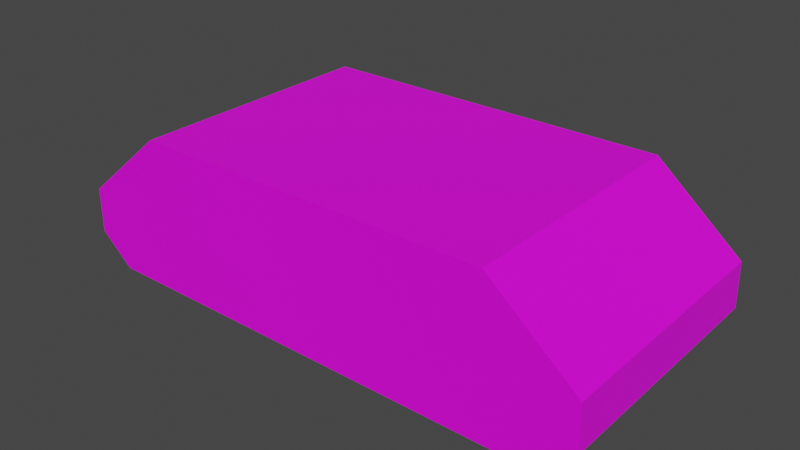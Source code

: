 # Source: base_link_simplified.blend  (saved by Blender 2.93.21; exported with 4.5.12 LTS)
import bpy
from mathutils import Matrix  # noqa: F401  (used for matrix-valued properties, if any)

bpy.ops.wm.read_factory_settings(use_empty=True)
scene = bpy.context.scene
scene.name = 'Scene'

# ---- collections
col_collection = bpy.data.collections.new('Collection'); scene.collection.children.link(col_collection)

# ---- images (referenced by path relative to the original .blend; pixels are not part of the script)
import os
ASSET_DIR = os.environ.get("B2B_ASSET_DIR", "")  # directory of the original .blend (textures are referenced by path, not embedded)
HERE = os.path.dirname(os.path.abspath(__file__))  # packed textures are extracted next to this script under _unpacked/

def load_image(name, relpath, width, height, colorspace="sRGB"):
    """Load a texture the original file referenced (path relative to the .blend, or extracted next to this script)."""
    p = next((c for c in (os.path.join(HERE, relpath), os.path.join(ASSET_DIR, relpath)) if relpath and os.path.exists(c)), "")
    if p:
        img = bpy.data.images.load(p, check_existing=True)
        img.name = name
    else:  # same state as the original file: an image datablock whose file is absent (Cycles renders it pink)
        img = bpy.data.images.new(name, width, height)
        img.source = "FILE"
        img.filepath = "//" + (relpath or name)
    img.colorspace_settings.name = colorspace
    return img
img_material_base_color = load_image('Material Base Color', '', 1024, 1024, 'sRGB')

# ---- materials (node trees are filled in below, after node groups)
mat_material = bpy.data.materials.new('Material')
mat_material.use_transparent_shadow = False

# ---- material node trees
mat_material.use_nodes = True; mat_material.node_tree.nodes.clear()
_N = mat_material.node_tree.nodes; _L = mat_material.node_tree.links
n0 = _N.new('ShaderNodeBsdfPrincipled'); n0.name = 'Principled BSDF'; n0.location = (10, 300)
n0.distribution = 'GGX'
n0.subsurface_method = 'BURLEY'
n0.inputs[3].default_value = 1.45
n0.inputs[27].default_value = (0.0, 0.0, 0.0, 1.0)
n0.inputs[28].default_value = 1.0
n1 = _N.new('ShaderNodeOutputMaterial'); n1.name = 'Material Output'; n1.location = (300, 300)
n2 = _N.new('ShaderNodeTexImage'); n2.name = 'Image Texture'; n2.location = (-280, 280)
n2.image = img_material_base_color
_L.new(n0.outputs[0], n1.inputs[0])
_L.new(n2.outputs[0], n0.inputs[0])
n1.is_active_output = True

# ---- world
world_world = bpy.data.worlds.new('World'); scene.world = world_world
world_world.use_nodes = True; world_world.node_tree.nodes.clear()
_N = world_world.node_tree.nodes; _L = world_world.node_tree.links
n0 = _N.new('ShaderNodeOutputWorld'); n0.name = 'World Output'; n0.location = (300, 300)
n1 = _N.new('ShaderNodeBackground'); n1.name = 'Background'; n1.location = (10, 300)
n1.inputs[0].default_value = (0.05088, 0.05088, 0.05088, 1.0)
_L.new(n1.outputs[0], n0.inputs[0])
n0.is_active_output = True
world_world.color = (0.05088, 0.05088, 0.05088)
world_world.use_sun_shadow = False
world_world.sun_shadow_jitter_overblur = 0.0

# ---- meshes
me_base_link = bpy.data.meshes.new('base_link')
me_base_link.from_pydata([(0.3499, -0.2052, -0.003175), (-0.4027, -0.2062, 0.1141), (-0.2715, -0.2057, 0.2243), (-0.4043, -0.2062, 0.0464), (-0.4043, -0.2058, 0.1107), (-0.4045, 0.1789, 0.1143), (0.3481, 0.1798, -0.002947), (-0.3529, -0.2062, 0.00123), (0.4026, 0.1802, 0.04655), (0.2697, 0.1809, 0.2246), (-0.4028, -0.2058, 0.04301), (0.401, 0.1802, 0.1143), (-0.4046, 0.1792, 0.04324), (-0.3547, 0.1789, 0.001458), (-0.4061, 0.1792, 0.1109), (-0.4061, 0.1789, 0.04663), (-0.2733, 0.1793, 0.2245), (0.4029, -0.2049, 0.1141), (0.2715, -0.2042, 0.2243), (0.4044, -0.2049, 0.04632)], [], [(17, 18, 2, 1, 4, 3, 10, 7, 0, 19), (11, 8, 6, 13, 12, 15, 14, 5, 16, 9), (10, 12, 13, 7), (3, 15, 12, 10), (4, 14, 15, 3), (1, 5, 14, 4), (2, 16, 5, 1), (18, 9, 16, 2), (17, 11, 9, 18), (19, 8, 11, 17), (0, 6, 8, 19), (7, 13, 6, 0)])
_uv = me_base_link.uv_layers.new(name='UVMap')
_uv.uv.foreach_set('vector', [0.904, 0.6585, 0.8148, 0.5508, 0.8176, 0.1078, 0.9082, 0.001311, 0.9109, 0.0, 0.9634, 0.0003826, 0.9662, 0.001628, 1.0, 0.04255, 1.0, 0.6159, 0.9593, 0.6601, 0.7188, 0.001617, 0.7741, 0.0, 0.8148, 0.04419, 0.8148, 0.6176, 0.781, 0.6585, 0.7782, 0.6597, 0.7257, 0.6601, 0.723, 0.6588, 0.6324, 0.5523, 0.6296, 0.1093, 0.3142, 0.6585, 0.0, 0.6596, 0.0003421, 0.6186, 0.3145, 0.6176, 0.3172, 0.6578, 0.3172, 0.9719, 0.3145, 0.9722, 0.3145, 0.658, 0.3697, 0.6581, 0.3697, 0.9722, 0.3172, 0.9719, 0.3172, 0.6578, 0.3725, 0.6578, 0.3725, 0.972, 0.3697, 0.9722, 0.3697, 0.6581, 0.3154, 0.5501, 0.6296, 0.5507, 0.6295, 0.6578, 0.3154, 0.6572, 0.3154, 0.1071, 0.6296, 0.1077, 0.6296, 0.5507, 0.3154, 0.5501, 0.3145, 0.0, 0.6287, 0.0005734, 0.6296, 0.1077, 0.3154, 0.1071, 0.3725, 0.972, 0.3725, 0.6578, 0.4278, 0.6578, 0.4278, 0.9719, 0.3145, 0.04419, 0.0003422, 0.04525, 9.334e-05, 0.001066, 0.3142, 0.0, 0.3145, 0.6176, 0.0003421, 0.6186, 0.0003422, 0.04525, 0.3145, 0.04419])
me_base_link.materials.append(mat_material)
me_base_link.update()

# ---- objects
ob_base_link = bpy.data.objects.new('base_link', me_base_link)

# ---- transforms, parenting, visibility, modifiers, constraints
ob_base_link.location = (0.0, 0.0, 0.0)

# ---- collection membership
col_collection.objects.link(ob_base_link)

# ---- scene / render settings (as saved in the file)
scene.frame_start = 1; scene.frame_end = 250; scene.frame_set(1)
scene.render.engine = 'BLENDER_EEVEE_NEXT'
scene.cycles.use_denoising = False
scene.cycles.samples = 128
scene.cycles.sampling_pattern = 'TABULATED_SOBOL'
scene.cycles.use_adaptive_sampling = False
scene.cycles.use_light_tree = False
scene.view_settings.view_transform = 'Filmic'
bpy.context.view_layer.update()

# ---- added for rendering (the .blend has no active camera and no usable light): camera, sun
cam_auto = bpy.data.cameras.new('AutoCamera')
cam_auto.lens = 50.0
cam_auto.sensor_width = 36.0
cam_auto.clip_end = 1000.0
ob_auto_camera = bpy.data.objects.new('AutoCamera', cam_auto)
scene.collection.objects.link(ob_auto_camera)
ob_auto_camera.location = (0.856493, -1.04147, 0.796576)
ob_auto_camera.rotation_euler = (1.09748, -7.21219e-08, 0.694738)
scene.camera = ob_auto_camera
light_auto_sun = bpy.data.lights.new('AutoSun', 'SUN')
light_auto_sun.energy = 3.0
light_auto_sun.angle = 0.0523599
ob_auto_sun = bpy.data.objects.new('AutoSun', light_auto_sun)
scene.collection.objects.link(ob_auto_sun)
ob_auto_sun.rotation_euler = (0.872665, 0.174533, 0.523599)
bpy.context.view_layer.update()
